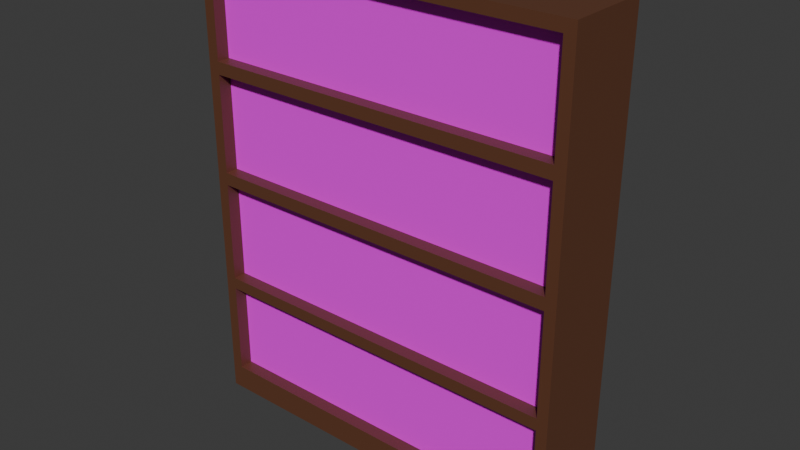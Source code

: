 # Source: Bookshelf.blend  (saved by Blender 4.2.66; exported with 4.5.12 LTS)
import bpy
from mathutils import Matrix  # noqa: F401  (used for matrix-valued properties, if any)

bpy.ops.wm.read_factory_settings(use_empty=True)
scene = bpy.context.scene
scene.name = 'Scene'

# ---- collections
col_collection = bpy.data.collections.new('Collection'); scene.collection.children.link(col_collection)

# ---- images (referenced by path relative to the original .blend; pixels are not part of the script)
import os
ASSET_DIR = os.environ.get("B2B_ASSET_DIR", "")  # directory of the original .blend (textures are referenced by path, not embedded)
HERE = os.path.dirname(os.path.abspath(__file__))  # packed textures are extracted next to this script under _unpacked/

def load_image(name, relpath, width, height, colorspace="sRGB"):
    """Load a texture the original file referenced (path relative to the .blend, or extracted next to this script)."""
    p = next((c for c in (os.path.join(HERE, relpath), os.path.join(ASSET_DIR, relpath)) if relpath and os.path.exists(c)), "")
    if p:
        img = bpy.data.images.load(p, check_existing=True)
        img.name = name
    else:  # same state as the original file: an image datablock whose file is absent (Cycles renders it pink)
        img = bpy.data.images.new(name, width, height)
        img.source = "FILE"
        img.filepath = "//" + (relpath or name)
    img.colorspace_settings.name = colorspace
    return img
img_bookshelffrontrow_png = load_image('BookshelfFrontRow.png', 'BookshelfFrontRow.png', 1024, 1024, 'sRGB')
img_bookshelfrow_png = load_image('BookshelfRow.png', 'BookshelfRow.png', 1024, 1024, 'sRGB')

# ---- materials (node trees are filled in below, after node groups)
mat_frontbooks = bpy.data.materials.new('FrontBooks')
mat_shelf = bpy.data.materials.new('Shelf')
mat_backbooks_001 = bpy.data.materials.new('BackBooks.001')

# ---- material node trees
mat_frontbooks.use_nodes = True; mat_frontbooks.node_tree.nodes.clear()
_N = mat_frontbooks.node_tree.nodes; _L = mat_frontbooks.node_tree.links
n0 = _N.new('ShaderNodeBsdfPrincipled'); n0.name = 'Principled BSDF'; n0.location = (10, 300)
n1 = _N.new('ShaderNodeOutputMaterial'); n1.name = 'Material Output'; n1.location = (300, 300)
n2 = _N.new('ShaderNodeTexImage'); n2.name = 'Image Texture'; n2.location = (-280, 275)
n2.image = img_bookshelffrontrow_png
_L.new(n0.outputs[0], n1.inputs[0])
_L.new(n2.outputs[0], n0.inputs[0])
_L.new(n2.outputs[1], n0.inputs[4])
n1.is_active_output = True
mat_shelf.use_nodes = True; mat_shelf.node_tree.nodes.clear()
_N = mat_shelf.node_tree.nodes; _L = mat_shelf.node_tree.links
n0 = _N.new('ShaderNodeBsdfPrincipled'); n0.name = 'Principled BSDF'; n0.location = (10, 300)
n0.inputs[0].default_value = (0.1254, 0.04663, 0.02243, 1.0)
n1 = _N.new('ShaderNodeOutputMaterial'); n1.name = 'Material Output'; n1.location = (300, 300)
_L.new(n0.outputs[0], n1.inputs[0])
n1.is_active_output = True
mat_backbooks_001.use_nodes = True; mat_backbooks_001.node_tree.nodes.clear()
_N = mat_backbooks_001.node_tree.nodes; _L = mat_backbooks_001.node_tree.links
n0 = _N.new('ShaderNodeBsdfPrincipled'); n0.name = 'Principled BSDF'; n0.location = (10, 300)
n1 = _N.new('ShaderNodeOutputMaterial'); n1.name = 'Material Output'; n1.location = (300, 300)
n2 = _N.new('ShaderNodeTexImage'); n2.name = 'Image Texture'; n2.location = (-280, 275)
n2.image = img_bookshelfrow_png
_L.new(n0.outputs[0], n1.inputs[0])
_L.new(n2.outputs[0], n0.inputs[0])
n1.is_active_output = True

# ---- world
world_world = bpy.data.worlds.new('World'); scene.world = world_world
world_world.use_nodes = True; world_world.node_tree.nodes.clear()
_N = world_world.node_tree.nodes; _L = world_world.node_tree.links
n0 = _N.new('ShaderNodeOutputWorld'); n0.name = 'World Output'; n0.location = (300, 300)
n1 = _N.new('ShaderNodeBackground'); n1.name = 'Background'; n1.location = (10, 300)
n1.inputs[0].default_value = (0.05088, 0.05088, 0.05088, 1.0)
_L.new(n1.outputs[0], n0.inputs[0])
n0.is_active_output = True
world_world.color = (0.05088, 0.05088, 0.05088)
world_world.sun_shadow_jitter_overblur = 0.0

# ---- meshes
me_cube_002 = bpy.data.meshes.new('Cube.002')
me_cube_002.from_pydata([(-1.0, -0.2212, 6.855e-05), (-1.0, -0.2212, 2.451), (-1.0, 0.2212, 6.855e-05), (-1.0, 0.2212, 2.451), (1.0, -0.2212, 6.855e-05), (1.0, -0.2212, 2.451), (1.0, 0.2212, 6.855e-05), (1.0, 0.2212, 2.451), (-1.0, -0.2212, 2.391), (-1.0, 0.2212, 2.391), (1.0, 0.2212, 2.391), (1.0, -0.2212, 2.391), (-1.0, 0.2212, 0.1342), (1.0, 0.2212, 0.1342), (1.0, -0.2212, 0.1342), (-1.0, -0.2212, 0.1342), (-0.9402, 0.2212, 6.855e-05), (-0.9402, 0.2212, 2.451), (-0.9402, -0.2212, 6.855e-05), (-0.9402, -0.2212, 2.451), (-0.9402, -0.2212, 2.391), (-0.9402, 0.2212, 2.391), (-0.9402, 0.2212, 0.1342), (-0.9402, -0.2212, 0.1342), (0.9431, 0.2212, 2.451), (0.9431, -0.2212, 6.855e-05), (0.9431, 0.2212, 2.391), (0.9431, 0.2212, 0.1342), (0.9431, 0.2212, 6.855e-05), (0.9431, -0.2212, 2.451), (0.9431, -0.2212, 2.391), (0.9431, -0.2212, 0.1342), (-1.0, -0.2212, 0.6299), (-1.0, 0.2212, 0.6299), (1.0, 0.2212, 0.6299), (1.0, -0.2212, 0.6299), (-0.9402, 0.2212, 0.6299), (-0.9402, -0.2212, 0.6299), (0.9431, -0.2212, 0.6299), (0.9431, 0.2212, 0.6299), (-1.0, -0.2212, 0.6927), (-1.0, 0.2212, 0.6927), (1.0, 0.2212, 0.6927), (1.0, -0.2212, 0.6927), (-0.9402, 0.2212, 0.6927), (-0.9402, -0.2212, 0.6927), (0.9431, -0.2212, 0.6927), (0.9431, 0.2212, 0.6927), (-1.0, -0.2212, 1.229), (-1.0, 0.2212, 1.229), (1.0, 0.2212, 1.229), (1.0, -0.2212, 1.229), (-0.9402, 0.2212, 1.229), (-0.9402, -0.2212, 1.229), (0.9431, -0.2212, 1.229), (0.9431, 0.2212, 1.229), (-1.0, -0.2212, 1.295), (-1.0, 0.2212, 1.295), (1.0, 0.2212, 1.295), (1.0, -0.2212, 1.295), (-0.9402, 0.2212, 1.295), (-0.9402, -0.2212, 1.295), (0.9431, -0.2212, 1.295), (0.9431, 0.2212, 1.295), (-1.0, -0.2212, 1.81), (-1.0, 0.2212, 1.81), (1.0, 0.2212, 1.81), (1.0, -0.2212, 1.81), (-0.9402, 0.2212, 1.81), (-0.9402, -0.2212, 1.81), (0.9431, -0.2212, 1.81), (0.9431, 0.2212, 1.81), (-1.0, -0.2212, 1.876), (-1.0, 0.2212, 1.876), (1.0, 0.2212, 1.876), (1.0, -0.2212, 1.876), (-0.9402, 0.2212, 1.876), (-0.9402, -0.2212, 1.876), (0.9431, -0.2212, 1.876), (0.9431, 0.2212, 1.876), (0.9431, 0.1616, 2.391), (-0.9402, 0.1616, 2.391), (0.9431, 0.1616, 0.1342), (-0.9402, 0.1616, 0.1342), (-0.9402, 0.1616, 0.6299), (0.9431, 0.1616, 0.6299), (-0.9402, 0.1616, 1.229), (-0.9402, 0.1616, 0.6927), (0.9431, 0.1616, 1.229), (0.9431, 0.1616, 0.6927), (-0.9402, 0.1616, 1.81), (-0.9402, 0.1616, 1.295), (0.9431, 0.1616, 1.81), (0.9431, 0.1616, 1.295), (-0.9402, 0.1616, 1.876), (0.9431, 0.1616, 1.876), (0.9431, -0.1071, 1.876), (-0.9402, -0.1071, 1.876), (0.9431, -0.1071, 1.295), (0.9431, -0.1071, 1.81), (-0.9402, -0.1071, 1.295), (-0.9402, -0.1071, 1.81), (0.9431, -0.1071, 0.6927), (0.9431, -0.1071, 1.229), (-0.9402, -0.1071, 0.6927), (-0.9402, -0.1071, 1.229), (0.9431, -0.1071, 0.6299), (-0.9402, -0.1071, 0.6299), (-0.9402, -0.1071, 0.1342), (0.9431, -0.1071, 0.1342), (-0.9402, -0.1071, 2.391), (0.9431, -0.1071, 2.391), (0.9431, -0.1517, 2.391), (-0.9402, -0.1517, 2.391), (0.9431, -0.1517, 0.1342), (-0.9402, -0.1517, 0.1342), (-0.9402, -0.1517, 0.6299), (0.9431, -0.1517, 0.6299), (-0.9402, -0.1517, 1.229), (-0.9402, -0.1517, 0.6927), (0.9431, -0.1517, 1.229), (0.9431, -0.1517, 0.6927), (-0.9402, -0.1517, 1.81), (-0.9402, -0.1517, 1.295), (0.9431, -0.1517, 1.81), (0.9431, -0.1517, 1.295), (-0.9402, -0.1517, 1.876), (0.9431, -0.1517, 1.876)], [], [(8, 1, 3, 9), (26, 24, 7, 10), (10, 7, 5, 11), (20, 19, 1, 8), (28, 6, 4, 25), (17, 3, 1, 19), (77, 20, 8, 72), (74, 10, 11, 75), (79, 26, 10, 74), (72, 8, 9, 73), (0, 15, 12, 2), (28, 27, 13, 6), (6, 13, 14, 4), (18, 23, 15, 0), (25, 31, 23, 18), (2, 12, 22, 16), (73, 9, 21, 76), (78, 30, 80, 95), (24, 17, 19, 29), (2, 16, 18, 0), (30, 29, 19, 20), (9, 3, 17, 21), (11, 5, 29, 30), (7, 24, 29, 5), (75, 11, 30, 78), (4, 14, 31, 25), (16, 22, 27, 28), (76, 21, 26, 79), (16, 28, 25, 18), (21, 17, 24, 26), (22, 36, 39, 27), (14, 35, 38, 31), (45, 46, 89, 87), (12, 33, 36, 22), (15, 32, 33, 12), (27, 39, 34, 13), (13, 34, 35, 14), (23, 37, 32, 15), (36, 44, 47, 39), (35, 43, 46, 38), (38, 46, 45, 37), (33, 41, 44, 36), (32, 40, 41, 33), (39, 47, 42, 34), (34, 42, 43, 35), (37, 45, 40, 32), (44, 52, 55, 47), (43, 51, 54, 46), (20, 77, 94, 81), (41, 49, 52, 44), (40, 48, 49, 41), (47, 55, 50, 42), (42, 50, 51, 43), (45, 53, 48, 40), (52, 60, 63, 55), (51, 59, 62, 54), (54, 62, 61, 53), (49, 57, 60, 52), (48, 56, 57, 49), (55, 63, 58, 50), (50, 58, 59, 51), (53, 61, 56, 48), (60, 68, 71, 63), (59, 67, 70, 62), (38, 37, 84, 85), (57, 65, 68, 60), (56, 64, 65, 57), (63, 71, 66, 58), (58, 66, 67, 59), (61, 69, 64, 56), (68, 76, 79, 71), (67, 75, 78, 70), (70, 78, 77, 69), (65, 73, 76, 68), (64, 72, 73, 65), (71, 79, 74, 66), (66, 74, 75, 67), (69, 77, 72, 64), (23, 31, 82, 83), (54, 53, 86, 88), (53, 45, 87, 86), (61, 62, 93, 91), (46, 54, 88, 89), (70, 69, 90, 92), (77, 78, 95, 94), (37, 23, 83, 84), (69, 61, 91, 90), (31, 38, 85, 82), (30, 20, 81, 80), (62, 70, 92, 93), (98, 99, 101, 100), (102, 103, 105, 104), (109, 106, 107, 108), (96, 111, 110, 97), (127, 112, 113, 126), (114, 117, 116, 115), (121, 120, 118, 119), (125, 124, 122, 123)])
me_cube_002.polygons.foreach_set('material_index', [1, 1, 1, 1, 1, 1, 1, 1, 1, 1, 1, 1, 1, 1, 1, 1, 1, 1, 1, 1, 1, 1, 1, 1, 1, 1, 1, 1, 1, 1, 1, 1, 1, 1, 1, 1, 1, 1, 1, 1, 1, 1, 1, 1, 1, 1, 1, 1, 1, 1, 1, 1, 1, 1, 1, 1, 1, 1, 1, 1, 1, 1, 1, 1, 1, 1, 1, 1, 1, 1, 1, 1, 1, 1, 1, 1, 1, 1, 1, 1, 1, 1, 1, 1, 1, 1, 1, 1, 1, 1, 2, 2, 2, 2, 0, 0, 0, 0])
_uv = me_cube_002.uv_layers.new(name='UVMap')
_uv.uv.foreach_set('vector', [0.6189, 0.0, 0.625, 0.0, 0.625, 0.25, 0.6189, 0.25, 0.6189, 0.4936, 0.625, 0.4936, 0.625, 0.5, 0.6189, 0.5, 0.6189, 0.5, 0.625, 0.5, 0.625, 0.75, 0.6189, 0.75, 0.6189, 0.9925, 0.625, 0.9925, 0.625, 1.0, 0.6189, 1.0, 0.3686, 0.5, 0.375, 0.5, 0.375, 0.75, 0.3686, 0.75, 0.8675, 0.5, 0.875, 0.5, 0.875, 0.75, 0.8675, 0.75, 0.5538, 0.9925, 0.6189, 0.9925, 0.6189, 1.0, 0.5538, 1.0, 0.5538, 0.5, 0.6189, 0.5, 0.6189, 0.75, 0.5538, 0.75, 0.5538, 0.4936, 0.6189, 0.4936, 0.6189, 0.5, 0.5538, 0.5, 0.5538, 0.0, 0.6189, 0.0, 0.6189, 0.25, 0.5538, 0.25, 0.375, 0.0, 0.3887, 0.0, 0.3887, 0.25, 0.375, 0.25, 0.375, 0.4936, 0.3887, 0.4936, 0.3887, 0.5, 0.375, 0.5, 0.375, 0.5, 0.3887, 0.5, 0.3887, 0.75, 0.375, 0.75, 0.375, 0.9925, 0.3887, 0.9925, 0.3887, 1.0, 0.375, 1.0, 0.375, 0.7564, 0.3887, 0.7564, 0.3887, 0.9925, 0.375, 0.9925, 0.375, 0.25, 0.3887, 0.25, 0.3887, 0.2575, 0.375, 0.2575, 0.5538, 0.25, 0.6189, 0.25, 0.6189, 0.2575, 0.5538, 0.2575, 0.5538, 0.7564, 0.6189, 0.7564, 0.6189, 0.7564, 0.5538, 0.7564, 0.6314, 0.5, 0.8675, 0.5, 0.8675, 0.75, 0.6314, 0.75, 0.125, 0.5, 0.1325, 0.5, 0.1325, 0.75, 0.125, 0.75, 0.6189, 0.7564, 0.625, 0.7564, 0.625, 0.9925, 0.6189, 0.9925, 0.6189, 0.25, 0.625, 0.25, 0.625, 0.2575, 0.6189, 0.2575, 0.6189, 0.75, 0.625, 0.75, 0.625, 0.7564, 0.6189, 0.7564, 0.625, 0.5, 0.6314, 0.5, 0.6314, 0.75, 0.625, 0.75, 0.5538, 0.75, 0.6189, 0.75, 0.6189, 0.7564, 0.5538, 0.7564, 0.375, 0.75, 0.3887, 0.75, 0.3887, 0.7564, 0.375, 0.7564, 0.375, 0.2575, 0.3887, 0.2575, 0.3887, 0.4936, 0.375, 0.4936, 0.5538, 0.2575, 0.6189, 0.2575, 0.6189, 0.4936, 0.5538, 0.4936, 0.1325, 0.5, 0.3686, 0.5, 0.3686, 0.75, 0.1325, 0.75, 0.6189, 0.2575, 0.625, 0.2575, 0.625, 0.4936, 0.6189, 0.4936, 0.3887, 0.2575, 0.4262, 0.2575, 0.4262, 0.4936, 0.3887, 0.4936, 0.3887, 0.75, 0.4262, 0.75, 0.4262, 0.7564, 0.3887, 0.7564, 0.4326, 0.9925, 0.4326, 0.7564, 0.4326, 0.7564, 0.4326, 0.9925, 0.3887, 0.25, 0.4262, 0.25, 0.4262, 0.2575, 0.3887, 0.2575, 0.3887, 0.0, 0.4262, 0.0, 0.4262, 0.25, 0.3887, 0.25, 0.3887, 0.4936, 0.4262, 0.4936, 0.4262, 0.5, 0.3887, 0.5, 0.3887, 0.5, 0.4262, 0.5, 0.4262, 0.75, 0.3887, 0.75, 0.3887, 0.9925, 0.4262, 0.9925, 0.4262, 1.0, 0.3887, 1.0, 0.4262, 0.2575, 0.4326, 0.2575, 0.4326, 0.4936, 0.4262, 0.4936, 0.4262, 0.75, 0.4326, 0.75, 0.4326, 0.7564, 0.4262, 0.7564, 0.4262, 0.7564, 0.4326, 0.7564, 0.4326, 0.9925, 0.4262, 0.9925, 0.4262, 0.25, 0.4326, 0.25, 0.4326, 0.2575, 0.4262, 0.2575, 0.4262, 0.0, 0.4326, 0.0, 0.4326, 0.25, 0.4262, 0.25, 0.4262, 0.4936, 0.4326, 0.4936, 0.4326, 0.5, 0.4262, 0.5, 0.4262, 0.5, 0.4326, 0.5, 0.4326, 0.75, 0.4262, 0.75, 0.4262, 0.9925, 0.4326, 0.9925, 0.4326, 1.0, 0.4262, 1.0, 0.4326, 0.2575, 0.4861, 0.2575, 0.4861, 0.4936, 0.4326, 0.4936, 0.4326, 0.75, 0.4861, 0.75, 0.4861, 0.7564, 0.4326, 0.7564, 0.6189, 0.9925, 0.5538, 0.9925, 0.5538, 0.9925, 0.6189, 0.9925, 0.4326, 0.25, 0.4861, 0.25, 0.4861, 0.2575, 0.4326, 0.2575, 0.4326, 0.0, 0.4861, 0.0, 0.4861, 0.25, 0.4326, 0.25, 0.4326, 0.4936, 0.4861, 0.4936, 0.4861, 0.5, 0.4326, 0.5, 0.4326, 0.5, 0.4861, 0.5, 0.4861, 0.75, 0.4326, 0.75, 0.4326, 0.9925, 0.4861, 0.9925, 0.4861, 1.0, 0.4326, 1.0, 0.4861, 0.2575, 0.4928, 0.2575, 0.4928, 0.4936, 0.4861, 0.4936, 0.4861, 0.75, 0.4928, 0.75, 0.4928, 0.7564, 0.4861, 0.7564, 0.4861, 0.7564, 0.4928, 0.7564, 0.4928, 0.9925, 0.4861, 0.9925, 0.4861, 0.25, 0.4928, 0.25, 0.4928, 0.2575, 0.4861, 0.2575, 0.4861, 0.0, 0.4928, 0.0, 0.4928, 0.25, 0.4861, 0.25, 0.4861, 0.4936, 0.4928, 0.4936, 0.4928, 0.5, 0.4861, 0.5, 0.4861, 0.5, 0.4928, 0.5, 0.4928, 0.75, 0.4861, 0.75, 0.4861, 0.9925, 0.4928, 0.9925, 0.4928, 1.0, 0.4861, 1.0, 0.4928, 0.2575, 0.5471, 0.2575, 0.5471, 0.4936, 0.4928, 0.4936, 0.4928, 0.75, 0.5471, 0.75, 0.5471, 0.7564, 0.4928, 0.7564, 0.4262, 0.7564, 0.4262, 0.9925, 0.4262, 0.9925, 0.4262, 0.7564, 0.4928, 0.25, 0.5471, 0.25, 0.5471, 0.2575, 0.4928, 0.2575, 0.4928, 0.0, 0.5471, 0.0, 0.5471, 0.25, 0.4928, 0.25, 0.4928, 0.4936, 0.5471, 0.4936, 0.5471, 0.5, 0.4928, 0.5, 0.4928, 0.5, 0.5471, 0.5, 0.5471, 0.75, 0.4928, 0.75, 0.4928, 0.9925, 0.5471, 0.9925, 0.5471, 1.0, 0.4928, 1.0, 0.5471, 0.2575, 0.5538, 0.2575, 0.5538, 0.4936, 0.5471, 0.4936, 0.5471, 0.75, 0.5538, 0.75, 0.5538, 0.7564, 0.5471, 0.7564, 0.5471, 0.7564, 0.5538, 0.7564, 0.5538, 0.9925, 0.5471, 0.9925, 0.5471, 0.25, 0.5538, 0.25, 0.5538, 0.2575, 0.5471, 0.2575, 0.5471, 0.0, 0.5538, 0.0, 0.5538, 0.25, 0.5471, 0.25, 0.5471, 0.4936, 0.5538, 0.4936, 0.5538, 0.5, 0.5471, 0.5, 0.5471, 0.5, 0.5538, 0.5, 0.5538, 0.75, 0.5471, 0.75, 0.5471, 0.9925, 0.5538, 0.9925, 0.5538, 1.0, 0.5471, 1.0, 0.3887, 0.9925, 0.3887, 0.7564, 0.3887, 0.7564, 0.3887, 0.9925, 0.4861, 0.7564, 0.4861, 0.9925, 0.4861, 0.9925, 0.4861, 0.7564, 0.4861, 0.9925, 0.4326, 0.9925, 0.4326, 0.9925, 0.4861, 0.9925, 0.4928, 0.9925, 0.4928, 0.7564, 0.4928, 0.7564, 0.4928, 0.9925, 0.4326, 0.7564, 0.4861, 0.7564, 0.4861, 0.7564, 0.4326, 0.7564, 0.5471, 0.7564, 0.5471, 0.9925, 0.5471, 0.9925, 0.5471, 0.7564, 0.5538, 0.9925, 0.5538, 0.7564, 0.5538, 0.7564, 0.5538, 0.9925, 0.4262, 0.9925, 0.3887, 0.9925, 0.3887, 0.9925, 0.4262, 0.9925, 0.5471, 0.9925, 0.4928, 0.9925, 0.4928, 0.9925, 0.5471, 0.9925, 0.3887, 0.7564, 0.4262, 0.7564, 0.4262, 0.7564, 0.3887, 0.7564, 0.6189, 0.7564, 0.6189, 0.9925, 0.6189, 0.9925, 0.6189, 0.7564, 0.4928, 0.7564, 0.5471, 0.7564, 0.5471, 0.7564, 0.4928, 0.7564, 4.133e-06, 1.0, 4.103e-06, -1.34e-05, 0.9999, -1.351e-05, 0.9999, 1.0, 0.75, 1.0, 0.75, 1.635e-08, 1.75, -2.975e-07, 1.75, 1.0, 0.5, 1.0, 0.5, -8.986e-07, 1.5, -1.125e-06, 1.5, 1.0, 0.25, 1.0, 0.25, 7.668e-06, 1.25, 7.45e-06, 1.25, 1.0, 3.431e-06, 1.0, 3.431e-06, 7.668e-06, 0.9999, 7.45e-06, 0.9999, 1.0, 0.5, 1.0, 0.5, -8.986e-07, 1.5, -1.125e-06, 1.5, 1.0, 0.75, 1.0, 0.75, 1.635e-08, 1.75, -2.975e-07, 1.75, 1.0, 4.133e-06, 1.0, 4.103e-06, -1.34e-05, 0.9999, -1.351e-05, 0.9999, 1.0])
me_cube_002.materials.append(mat_frontbooks)
me_cube_002.materials.append(mat_shelf)
me_cube_002.materials.append(mat_backbooks_001)
me_cube_002.update()

# ---- objects
ob_cube = bpy.data.objects.new('Cube', me_cube_002)

# ---- transforms, parenting, visibility, modifiers, constraints
ob_cube.location = (0.0, 0.0, 0.0)

# ---- collection membership
col_collection.objects.link(ob_cube)

# ---- scene / render settings (as saved in the file)
scene.frame_start = 1; scene.frame_end = 250; scene.frame_set(1)
scene.render.engine = 'BLENDER_EEVEE_NEXT'
bpy.context.view_layer.update()

# ---- added for rendering (the .blend has no active camera and no usable light): camera, sun
cam_auto = bpy.data.cameras.new('AutoCamera')
cam_auto.lens = 50.0
cam_auto.sensor_width = 36.0
cam_auto.clip_end = 1000.0
ob_auto_camera = bpy.data.objects.new('AutoCamera', cam_auto)
scene.collection.objects.link(ob_auto_camera)
ob_auto_camera.location = (2.95523, -3.54628, 3.58965)
ob_auto_camera.rotation_euler = (1.09748, -7.21219e-08, 0.694738)
scene.camera = ob_auto_camera
light_auto_sun = bpy.data.lights.new('AutoSun', 'SUN')
light_auto_sun.energy = 3.0
light_auto_sun.angle = 0.0523599
ob_auto_sun = bpy.data.objects.new('AutoSun', light_auto_sun)
scene.collection.objects.link(ob_auto_sun)
ob_auto_sun.rotation_euler = (0.872665, 0.174533, 0.523599)
bpy.context.view_layer.update()
